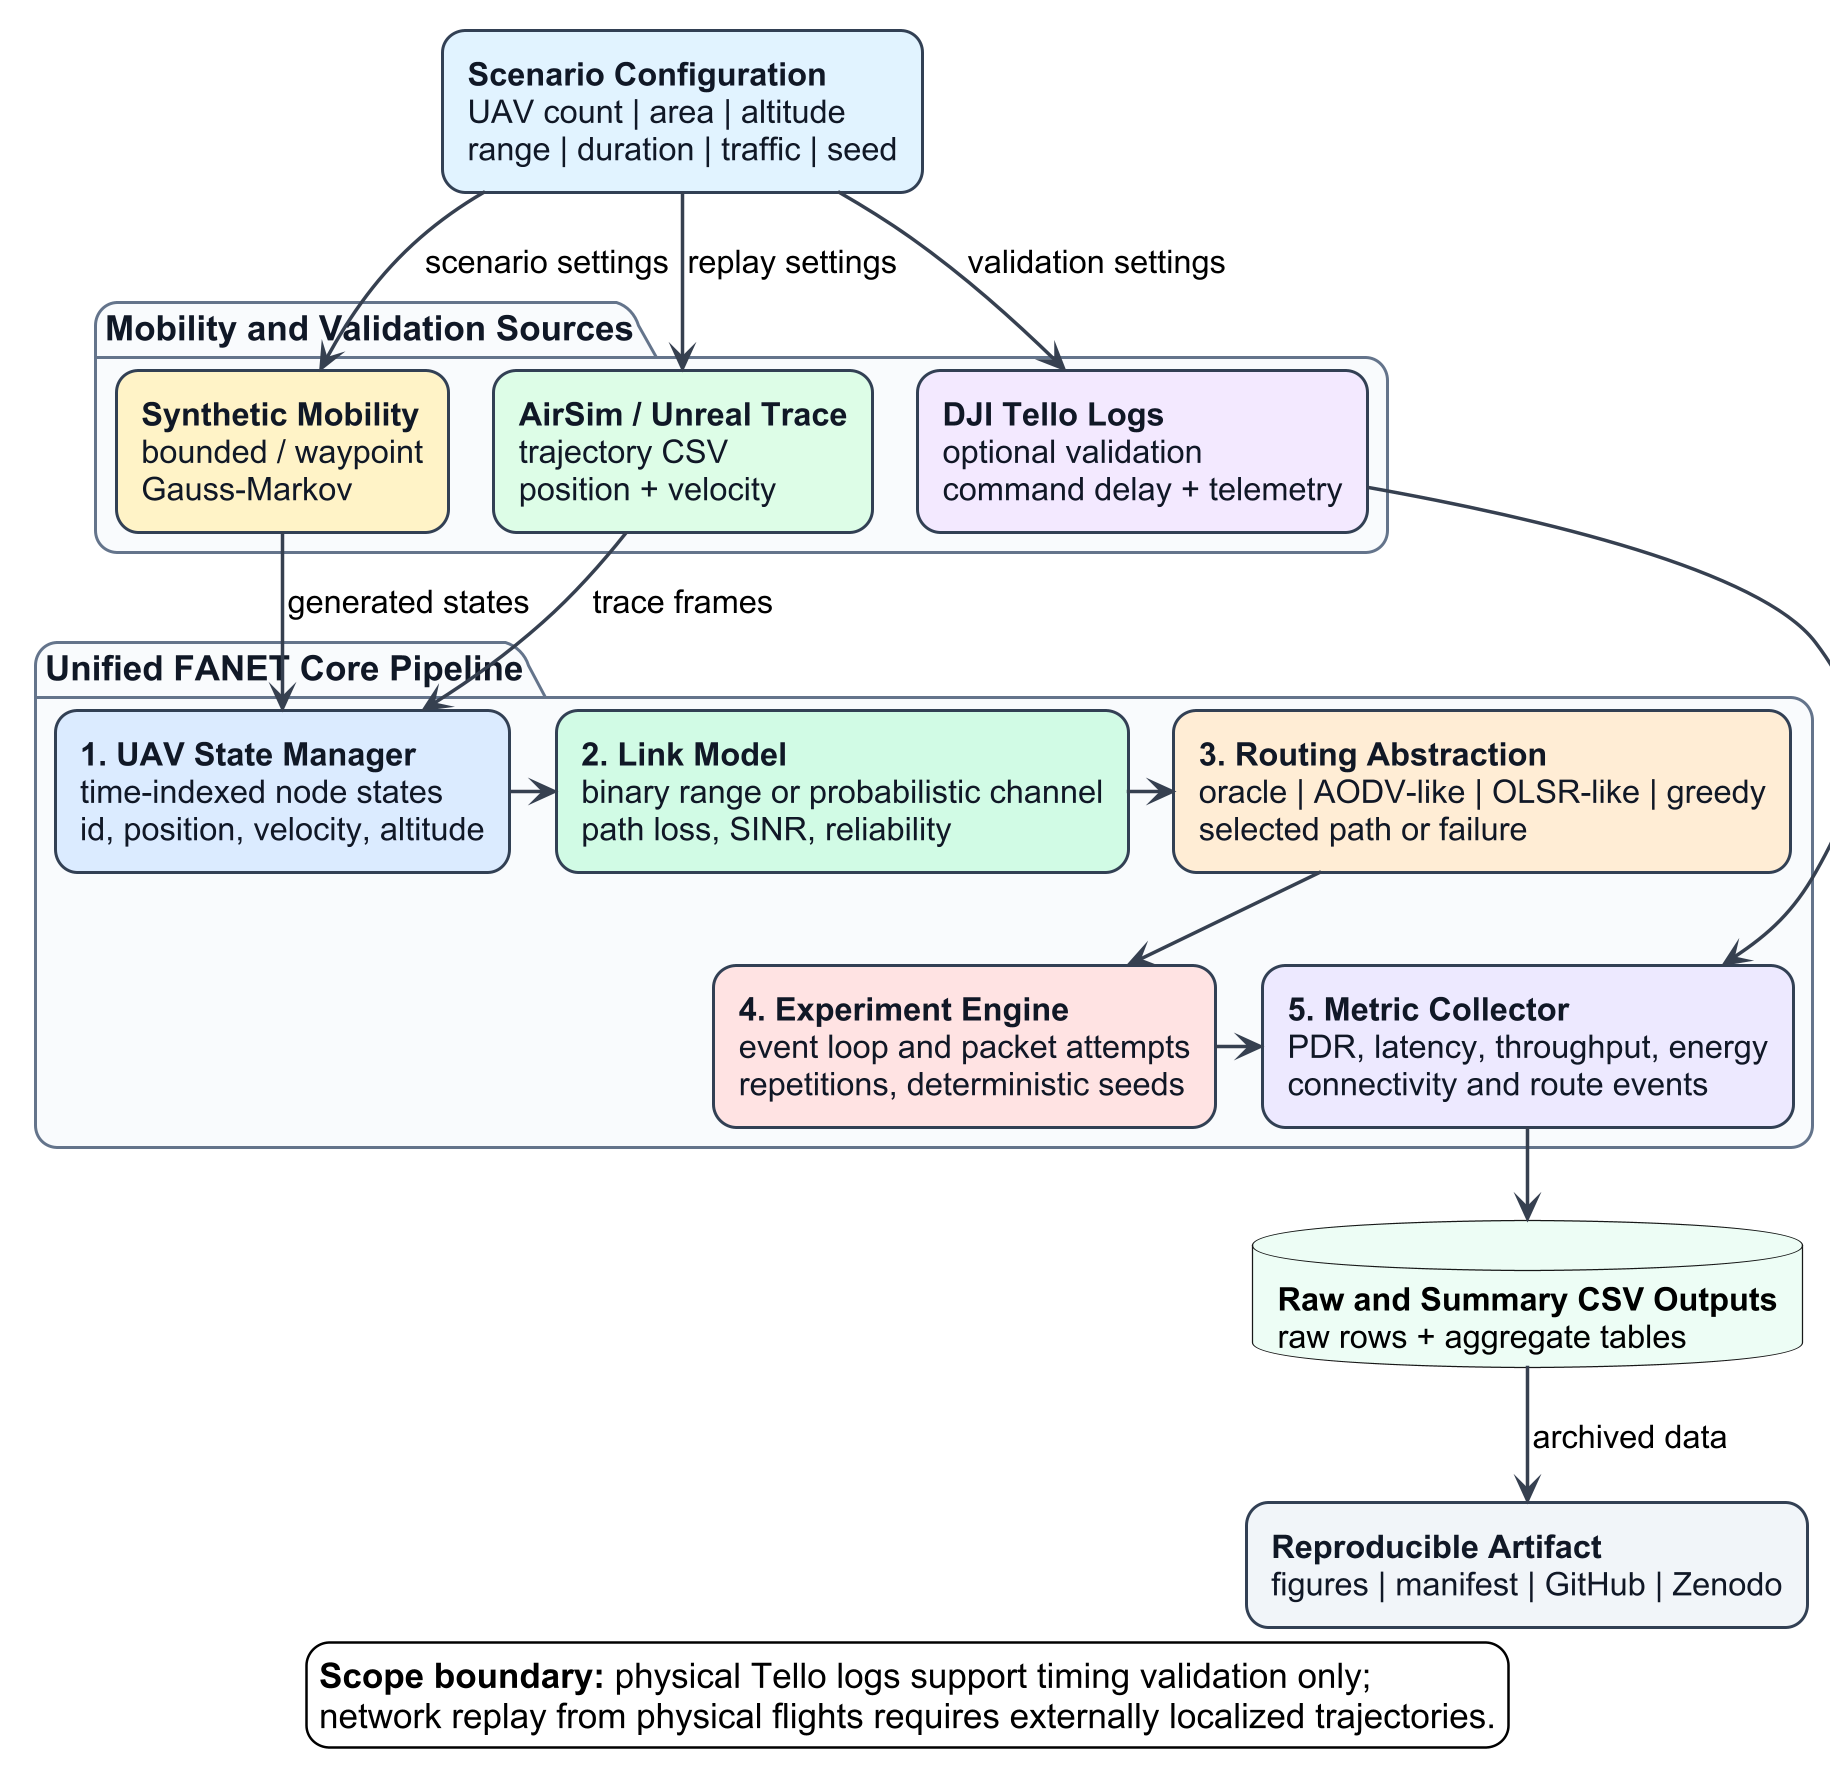

The diagram above was rendered by PlantUML. Its source (embedded in the PNG):
@startuml fanet_architecture_plantuml
!pragma layout smetana

skinparam backgroundColor #FFFFFF
skinparam dpi 240
skinparam shadowing false
skinparam roundcorner 18
skinparam componentStyle rectangle
skinparam defaultFontName Arial
skinparam defaultFontSize 13
skinparam ArrowColor #374151
skinparam ArrowThickness 1.4
skinparam RectangleBorderThickness 1.2
skinparam PackageBorderThickness 1.2
skinparam PackageFontStyle bold
skinparam PackageFontSize 14

skinparam rectangle {
  BorderColor #334155
  FontColor #111827
}

skinparam package {
  BorderColor #64748B
  FontColor #111827
  BackgroundColor #F8FAFC
}

top to bottom direction

rectangle "<b>Scenario Configuration</b>\nUAV count | area | altitude\nrange | duration | traffic | seed" as Scenario #E0F2FE

package "Mobility and Validation Sources" as Sources {
  rectangle "<b>Synthetic Mobility</b>\nbounded / waypoint\nGauss-Markov" as Synthetic #FEF3C7
  rectangle "<b>AirSim / Unreal Trace</b>\ntrajectory CSV\nposition + velocity" as AirSim #DCFCE7
  rectangle "<b>DJI Tello Logs</b>\noptional validation\ncommand delay + telemetry" as Tello #F3E8FF

  Synthetic -right[hidden]- AirSim
  AirSim -right[hidden]- Tello
}

package "Unified FANET Core Pipeline" as Core {
  rectangle "<b>1. UAV State Manager</b>\ntime-indexed node states\nid, position, velocity, altitude" as State #DBEAFE
  rectangle "<b>2. Link Model</b>\nbinary range or probabilistic channel\npath loss, SINR, reliability" as Link #D1FAE5
  rectangle "<b>3. Routing Abstraction</b>\noracle | AODV-like | OLSR-like | greedy\nselected path or failure" as Routing #FFEDD5
  rectangle "<b>4. Experiment Engine</b>\nevent loop and packet attempts\nrepetitions, deterministic seeds" as Engine #FEE2E2
  rectangle "<b>5. Metric Collector</b>\nPDR, latency, throughput, energy\nconnectivity and route events" as Metrics #EDE9FE

  State -right-> Link
  Link -right-> Routing
  Routing -down-> Engine
  Engine -left-> Metrics
}

database "<b>Raw and Summary CSV Outputs</b>\nraw rows + aggregate tables" as Csv #ECFDF5
rectangle "<b>Reproducible Artifact</b>\nfigures | manifest | GitHub | Zenodo" as Artifact #F1F5F9

Scenario -down-> Synthetic : scenario settings
Scenario -down-> AirSim : replay settings
Scenario -down-> Tello : validation settings

Synthetic -down-> State : generated states
AirSim -down-> State : trace frames
Tello -down-> Metrics
Metrics -down-> Csv
Csv -down-> Artifact : archived data

legend bottom
  <b>Scope boundary:</b> physical Tello logs support timing validation only;
  network replay from physical flights requires externally localized trajectories.
endlegend

@enduml